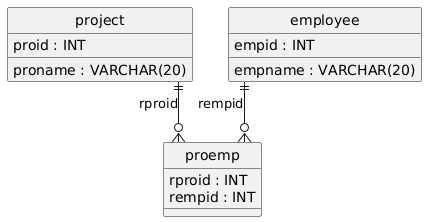

The diagram above was rendered by PlantUML. Its source (embedded in the PNG):
@startuml
hide circle
skinparam linetype ortho

entity "project" as project {
  proid : INT
  proname : VARCHAR(20)
}

entity "employee" as employee {
  empid : INT
  empname : VARCHAR(20)
}

entity "proemp" as proemp {
  rproid : INT
  rempid : INT
}

project ||--o{ proemp : "rproid"
employee ||--o{ proemp : "rempid"
@enduml